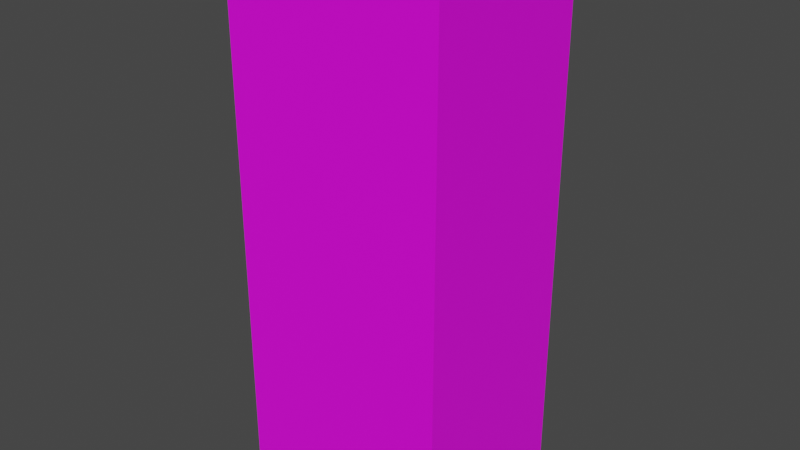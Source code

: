 # Source: Dutch_Mill_orange.blend  (saved by Blender 3.2.14; exported with 4.5.12 LTS)
import bpy
from mathutils import Matrix  # noqa: F401  (used for matrix-valued properties, if any)

bpy.ops.wm.read_factory_settings(use_empty=True)
scene = bpy.context.scene
scene.name = 'Scene'

# ---- collections
col_collection = bpy.data.collections.new('Collection'); scene.collection.children.link(col_collection)

# ---- images (referenced by path relative to the original .blend; pixels are not part of the script)
import os
ASSET_DIR = os.environ.get("B2B_ASSET_DIR", "")  # directory of the original .blend (textures are referenced by path, not embedded)
HERE = os.path.dirname(os.path.abspath(__file__))  # packed textures are extracted next to this script under _unpacked/

def load_image(name, relpath, width, height, colorspace="sRGB"):
    """Load a texture the original file referenced (path relative to the .blend, or extracted next to this script)."""
    p = next((c for c in (os.path.join(HERE, relpath), os.path.join(ASSET_DIR, relpath)) if relpath and os.path.exists(c)), "")
    if p:
        img = bpy.data.images.load(p, check_existing=True)
        img.name = name
    else:  # same state as the original file: an image datablock whose file is absent (Cycles renders it pink)
        img = bpy.data.images.new(name, width, height)
        img.source = "FILE"
        img.filepath = "//" + (relpath or name)
    img.colorspace_settings.name = colorspace
    return img
img_dutch_mill_orange_jpg = load_image('Dutch_Mill_orange.jpg', 'Dutch_Mill_orange.jpg', 1024, 1024, 'sRGB')

# ---- materials (node trees are filled in below, after node groups)
mat_material_001 = bpy.data.materials.new('Material.001')
mat_material_001.use_transparent_shadow = False

# ---- material node trees
mat_material_001.use_nodes = True; mat_material_001.node_tree.nodes.clear()
_N = mat_material_001.node_tree.nodes; _L = mat_material_001.node_tree.links
n0 = _N.new('ShaderNodeBsdfPrincipled'); n0.name = 'Principled BSDF'; n0.location = (10, 300)
n0.distribution = 'GGX'
n0.subsurface_method = 'RANDOM_WALK_SKIN'
n0.inputs[3].default_value = 1.45
n0.inputs[27].default_value = (0.0, 0.0, 0.0, 1.0)
n0.inputs[28].default_value = 1.0
n1 = _N.new('ShaderNodeOutputMaterial'); n1.name = 'Material Output'; n1.location = (300, 300)
n2 = _N.new('ShaderNodeTexImage'); n2.name = 'Image Texture'; n2.location = (-280, 275)
n2.image = img_dutch_mill_orange_jpg
_L.new(n0.outputs[0], n1.inputs[0])
_L.new(n2.outputs[0], n0.inputs[0])
n1.is_active_output = True

# ---- world
world_world = bpy.data.worlds.new('World'); scene.world = world_world
world_world.use_nodes = True; world_world.node_tree.nodes.clear()
_N = world_world.node_tree.nodes; _L = world_world.node_tree.links
n0 = _N.new('ShaderNodeOutputWorld'); n0.name = 'World Output'; n0.location = (300, 300)
n1 = _N.new('ShaderNodeBackground'); n1.name = 'Background'; n1.location = (10, 300)
n1.inputs[0].default_value = (0.05088, 0.05088, 0.05088, 1.0)
_L.new(n1.outputs[0], n0.inputs[0])
n0.is_active_output = True
world_world.color = (0.05088, 0.05088, 0.05088)
world_world.use_sun_shadow = False
world_world.sun_shadow_jitter_overblur = 0.0

# ---- meshes
me_cube_001 = bpy.data.meshes.new('Cube.001')
me_cube_001.from_pydata([(-1.0, -0.8367, 0.03147), (-1.0, -0.8367, 5.036), (-1.0, 0.7877, 0.03147), (-1.0, 0.7877, 5.036), (1.0, -0.8367, 0.03147), (1.0, -0.8367, 5.036), (1.0, 0.7877, 0.03147), (1.0, 0.7877, 5.036)], [], [(0, 1, 3, 2), (2, 3, 7, 6), (6, 7, 5, 4), (4, 5, 1, 0), (2, 6, 4, 0), (7, 3, 1, 5)])
_uv = me_cube_001.uv_layers.new(name='UVMap')
_uv.uv.foreach_set('vector', [0.5308, 0.0, 0.5308, 0.9984, 0.4129, 0.9984, 0.4129, 0.0, 0.296, 0.0, 0.296, 1.002, 0.1463, 1.002, 0.1463, 0.0, 0.4144, 0.0, 0.4144, 0.9984, 0.2964, 0.9984, 0.2964, 0.0, 0.1487, -0.004, 0.1487, 1.006, 0.001877, 1.006, 0.001877, -0.004, 0.4482, 0.6904, 0.4482, 0.9664, 0.2241, 0.9664, 0.2241, 0.6904, 0.9987, 1.007, 0.5296, 1.007, 0.5296, 0.002013, 0.9987, 0.002013])
me_cube_001.materials.append(mat_material_001)
me_cube_001.update()

# ---- objects
ob_empty = bpy.data.objects.new('Empty', None)
ob_empty_001 = bpy.data.objects.new('Empty.001', None)
ob_cube = bpy.data.objects.new('Cube', me_cube_001)

# ---- transforms, parenting, visibility, modifiers, constraints
ob_empty.location = (0.0, -3.0, 0.0)
ob_empty.rotation_euler = (1.571, 0.0, 0.0)
ob_empty.empty_display_type = 'IMAGE'
ob_empty.empty_display_size = 5.0
ob_empty.use_empty_image_alpha = True
ob_empty.color = (1.0, 1.0, 1.0, 0.5)
ob_empty_001.location = (3.0, 0.0, 0.0)
ob_empty_001.rotation_euler = (1.571, 0.0, 1.571)
ob_empty_001.empty_display_type = 'IMAGE'
ob_empty_001.empty_display_size = 5.0
ob_empty_001.use_empty_image_alpha = True
ob_empty_001.color = (1.0, 1.0, 1.0, 0.5)
ob_cube.location = (0.0, 0.0, 0.0)

# ---- collection membership
col_collection.objects.link(ob_empty)
col_collection.objects.link(ob_empty_001)
col_collection.objects.link(ob_cube)

# ---- scene / render settings (as saved in the file)
scene.frame_start = 1; scene.frame_end = 250; scene.frame_set(1)
scene.render.engine = 'BLENDER_EEVEE_NEXT'
scene.cycles.sampling_pattern = 'TABULATED_SOBOL'
scene.cycles.use_light_tree = False
scene.view_settings.view_transform = 'Filmic'
bpy.context.view_layer.update()

# ---- added for rendering (the .blend has no active camera and no usable light): camera, sun
cam_auto = bpy.data.cameras.new('AutoCamera')
cam_auto.lens = 50.0
cam_auto.sensor_width = 36.0
cam_auto.clip_end = 1000.0
ob_auto_camera = bpy.data.objects.new('AutoCamera', cam_auto)
scene.collection.objects.link(ob_auto_camera)
ob_auto_camera.location = (5.20823, -6.27437, 6.70049)
ob_auto_camera.rotation_euler = (1.09748, -7.21219e-08, 0.694738)
scene.camera = ob_auto_camera
light_auto_sun = bpy.data.lights.new('AutoSun', 'SUN')
light_auto_sun.energy = 3.0
light_auto_sun.angle = 0.0523599
ob_auto_sun = bpy.data.objects.new('AutoSun', light_auto_sun)
scene.collection.objects.link(ob_auto_sun)
ob_auto_sun.rotation_euler = (0.872665, 0.174533, 0.523599)
bpy.context.view_layer.update()
